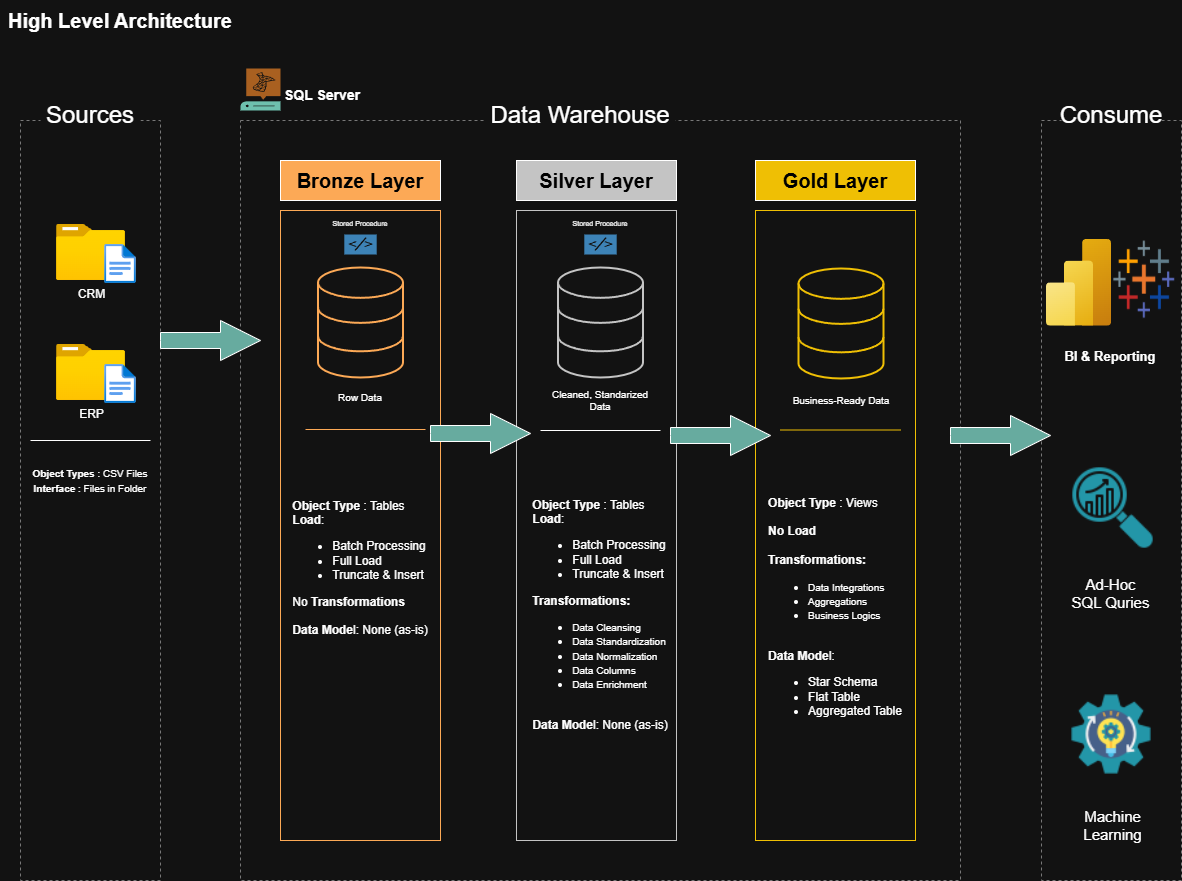

The diagram above was exported from draw.io. Its source (the exported page's mxGraphModel, read from the mxfile embedded in the PNG):
<mxGraphModel dx="1096" dy="649" grid="1" gridSize="10" guides="1" tooltips="1" connect="1" arrows="1" fold="1" page="1" pageScale="1" pageWidth="850" pageHeight="1100" math="0" shadow="0">
  <root>
    <mxCell id="0" />
    <mxCell id="1" parent="0" />
    <mxCell id="2FPEzur9Eh4le2zclbZ9-1" value="High Level Architecture" style="text;html=1;whiteSpace=wrap;strokeColor=none;fillColor=none;align=center;verticalAlign=middle;rounded=0;fontSize=20;fontStyle=1" parent="1" vertex="1">
      <mxGeometry width="240" height="40" as="geometry" />
    </mxCell>
    <mxCell id="2FPEzur9Eh4le2zclbZ9-2" value="" style="rounded=0;whiteSpace=wrap;html=1;fillColor=none;dashed=1;strokeColor=light-dark(#FFEFDC,#787878);" parent="1" vertex="1">
      <mxGeometry x="20" y="120" width="140" height="760" as="geometry" />
    </mxCell>
    <mxCell id="2FPEzur9Eh4le2zclbZ9-3" value="Sources" style="rounded=0;whiteSpace=wrap;html=1;fontSize=24;fontStyle=0;strokeColor=none;fillColor=default;" parent="1" vertex="1">
      <mxGeometry x="40" y="100" width="100" height="30" as="geometry" />
    </mxCell>
    <mxCell id="2FPEzur9Eh4le2zclbZ9-4" value="" style="rounded=0;whiteSpace=wrap;html=1;fillColor=none;dashed=1;strokeColor=light-dark(#FFEFDC,#787878);" parent="1" vertex="1">
      <mxGeometry x="240" y="120" width="720" height="760" as="geometry" />
    </mxCell>
    <mxCell id="2FPEzur9Eh4le2zclbZ9-5" value="Data Warehouse" style="rounded=0;whiteSpace=wrap;html=1;fontSize=24;fontStyle=0;strokeColor=none;fillColor=default;" parent="1" vertex="1">
      <mxGeometry x="485" y="100" width="190" height="30" as="geometry" />
    </mxCell>
    <mxCell id="2FPEzur9Eh4le2zclbZ9-6" value="" style="rounded=0;whiteSpace=wrap;html=1;fillColor=none;dashed=1;strokeColor=light-dark(#FFEFDC,#787878);" parent="1" vertex="1">
      <mxGeometry x="1041" y="120" width="140" height="760" as="geometry" />
    </mxCell>
    <mxCell id="2FPEzur9Eh4le2zclbZ9-7" value="Consume" style="rounded=0;whiteSpace=wrap;html=1;fontSize=24;fontStyle=0;strokeColor=none;fillColor=default;" parent="1" vertex="1">
      <mxGeometry x="1061" y="100" width="100" height="30" as="geometry" />
    </mxCell>
    <mxCell id="2FPEzur9Eh4le2zclbZ9-8" value="Bronze Layer" style="rounded=0;whiteSpace=wrap;html=1;fontSize=20;fillColor=light-dark(#FFFFFF,#FCA956);fontColor=light-dark(#000000,#000000);fontStyle=1" parent="1" vertex="1">
      <mxGeometry x="280" y="160" width="160" height="40" as="geometry" />
    </mxCell>
    <mxCell id="2FPEzur9Eh4le2zclbZ9-9" value="" style="rounded=0;whiteSpace=wrap;html=1;fontSize=18;fillColor=none;fontColor=light-dark(#000000,#000000);fontStyle=1;strokeColor=light-dark(#FFFFFF,#FCA956);" parent="1" vertex="1">
      <mxGeometry x="280" y="210" width="160" height="630" as="geometry" />
    </mxCell>
    <mxCell id="2FPEzur9Eh4le2zclbZ9-10" value="Silver Layer" style="rounded=0;whiteSpace=wrap;html=1;fontSize=20;fillColor=light-dark(#FFFFFF,#C4C4C4);fontColor=light-dark(#000000,#000000);fontStyle=1" parent="1" vertex="1">
      <mxGeometry x="516" y="160" width="160" height="40" as="geometry" />
    </mxCell>
    <mxCell id="2FPEzur9Eh4le2zclbZ9-11" value="" style="rounded=0;whiteSpace=wrap;html=1;fontSize=18;fillColor=none;fontColor=light-dark(#000000,#000000);fontStyle=1;strokeColor=light-dark(#FFFFFF,#C4C4C4);" parent="1" vertex="1">
      <mxGeometry x="516" y="210" width="160" height="630" as="geometry" />
    </mxCell>
    <mxCell id="2FPEzur9Eh4le2zclbZ9-12" value="Gold Layer" style="rounded=0;whiteSpace=wrap;html=1;fontSize=20;fillColor=light-dark(#FFFFFF,#EFBF04);fontColor=light-dark(#000000,#000000);fontStyle=1" parent="1" vertex="1">
      <mxGeometry x="755" y="160" width="160" height="40" as="geometry" />
    </mxCell>
    <mxCell id="2FPEzur9Eh4le2zclbZ9-13" value="" style="rounded=0;whiteSpace=wrap;html=1;fontSize=18;fillColor=none;fontColor=light-dark(#000000,#000000);fontStyle=1;strokeColor=light-dark(#FFFFFF,#EFBF04);" parent="1" vertex="1">
      <mxGeometry x="755" y="210" width="160" height="630" as="geometry" />
    </mxCell>
    <mxCell id="2FPEzur9Eh4le2zclbZ9-14" value="CRM" style="image;aspect=fixed;html=1;points=[];align=center;fontSize=12;image=img/lib/azure2/general/Folder_Blank.svg;" parent="1" vertex="1">
      <mxGeometry x="56" y="224" width="69" height="56.00000000000001" as="geometry" />
    </mxCell>
    <mxCell id="2FPEzur9Eh4le2zclbZ9-15" value="" style="image;aspect=fixed;html=1;points=[];align=center;fontSize=12;image=img/lib/azure2/general/File.svg;" parent="1" vertex="1">
      <mxGeometry x="104.17" y="244" width="31.65" height="39" as="geometry" />
    </mxCell>
    <mxCell id="2FPEzur9Eh4le2zclbZ9-16" value="ERP" style="image;aspect=fixed;html=1;points=[];align=center;fontSize=12;image=img/lib/azure2/general/Folder_Blank.svg;" parent="1" vertex="1">
      <mxGeometry x="56" y="344" width="69" height="56.00000000000001" as="geometry" />
    </mxCell>
    <mxCell id="2FPEzur9Eh4le2zclbZ9-17" value="" style="image;aspect=fixed;html=1;points=[];align=center;fontSize=12;image=img/lib/azure2/general/File.svg;" parent="1" vertex="1">
      <mxGeometry x="104.17" y="364" width="31.65" height="39" as="geometry" />
    </mxCell>
    <mxCell id="2FPEzur9Eh4le2zclbZ9-18" value="" style="endArrow=none;html=1;rounded=0;" parent="1" edge="1">
      <mxGeometry width="50" height="50" relative="1" as="geometry">
        <mxPoint x="30" y="440" as="sourcePoint" />
        <mxPoint x="150" y="440" as="targetPoint" />
        <Array as="points">
          <mxPoint x="30" y="440" />
        </Array>
      </mxGeometry>
    </mxCell>
    <mxCell id="2FPEzur9Eh4le2zclbZ9-19" value="&lt;font style=&quot;font-size: 10px;&quot;&gt;&lt;b&gt;Object Types&lt;/b&gt; : CSV Files&lt;/font&gt;&lt;div&gt;&lt;div&gt;&lt;font style=&quot;font-size: 10px;&quot;&gt;&lt;b&gt;Interface&lt;/b&gt; : Files in Folder&lt;/font&gt;&lt;/div&gt;&lt;/div&gt;" style="text;html=1;whiteSpace=wrap;strokeColor=none;fillColor=none;align=center;verticalAlign=middle;rounded=0;" parent="1" vertex="1">
      <mxGeometry x="30" y="450" width="120" height="60" as="geometry" />
    </mxCell>
    <mxCell id="2FPEzur9Eh4le2zclbZ9-20" value="" style="html=1;verticalLabelPosition=bottom;align=center;labelBackgroundColor=#ffffff;verticalAlign=top;strokeWidth=2;strokeColor=light-dark(#FFFFFF,#FCA956);shadow=0;dashed=0;shape=mxgraph.ios7.icons.data;fillColor=none;" parent="1" vertex="1">
      <mxGeometry x="317.5" y="267" width="85" height="110" as="geometry" />
    </mxCell>
    <mxCell id="2FPEzur9Eh4le2zclbZ9-21" value="" style="html=1;verticalLabelPosition=bottom;align=center;labelBackgroundColor=#ffffff;verticalAlign=top;strokeWidth=2;strokeColor=light-dark(#FFFFFF,#C4C4C4);shadow=0;dashed=0;shape=mxgraph.ios7.icons.data;fillColor=none;" parent="1" vertex="1">
      <mxGeometry x="557.5" y="267" width="85" height="110" as="geometry" />
    </mxCell>
    <mxCell id="2FPEzur9Eh4le2zclbZ9-22" value="" style="html=1;verticalLabelPosition=bottom;align=center;labelBackgroundColor=#ffffff;verticalAlign=top;strokeWidth=2;strokeColor=light-dark(#FFFFFF,#EFBF04);shadow=0;dashed=0;shape=mxgraph.ios7.icons.data;fillColor=none;" parent="1" vertex="1">
      <mxGeometry x="798" y="268" width="85" height="110" as="geometry" />
    </mxCell>
    <mxCell id="2FPEzur9Eh4le2zclbZ9-23" value="" style="html=1;shadow=0;dashed=0;align=center;verticalAlign=middle;shape=mxgraph.arrows2.arrow;dy=0.6;dx=40;notch=0;fillColor=light-dark(#FFFFFF,#67AB9F);" parent="1" vertex="1">
      <mxGeometry x="160" y="320" width="100" height="40" as="geometry" />
    </mxCell>
    <mxCell id="2FPEzur9Eh4le2zclbZ9-26" value="" style="html=1;shadow=0;dashed=0;align=center;verticalAlign=middle;shape=mxgraph.arrows2.arrow;dy=0.6;dx=40;notch=0;fillColor=light-dark(#FFFFFF,#67AB9F);" parent="1" vertex="1">
      <mxGeometry x="950" y="415" width="100" height="40" as="geometry" />
    </mxCell>
    <mxCell id="2FPEzur9Eh4le2zclbZ9-28" value="" style="html=1;shadow=0;dashed=0;align=center;verticalAlign=middle;shape=mxgraph.arrows2.arrow;dy=0.6;dx=40;notch=0;fillColor=light-dark(#FFFFFF,#67AB9F);" parent="1" vertex="1">
      <mxGeometry x="430" y="413" width="100" height="40" as="geometry" />
    </mxCell>
    <mxCell id="2FPEzur9Eh4le2zclbZ9-29" value="" style="html=1;shadow=0;dashed=0;align=center;verticalAlign=middle;shape=mxgraph.arrows2.arrow;dy=0.6;dx=40;notch=0;fillColor=light-dark(#FFFFFF,#67AB9F);" parent="1" vertex="1">
      <mxGeometry x="670" y="415" width="100" height="40" as="geometry" />
    </mxCell>
    <mxCell id="2FPEzur9Eh4le2zclbZ9-30" value="Row Data" style="text;html=1;whiteSpace=wrap;strokeColor=none;fillColor=none;align=center;verticalAlign=middle;rounded=0;fontSize=10;" parent="1" vertex="1">
      <mxGeometry x="310" y="378" width="100" height="38.5" as="geometry" />
    </mxCell>
    <mxCell id="2FPEzur9Eh4le2zclbZ9-31" value="Cleaned, Standarized Data" style="text;html=1;whiteSpace=wrap;strokeColor=none;fillColor=none;align=center;verticalAlign=middle;rounded=0;fontSize=10;" parent="1" vertex="1">
      <mxGeometry x="550" y="381" width="100" height="38.5" as="geometry" />
    </mxCell>
    <mxCell id="2FPEzur9Eh4le2zclbZ9-32" value="Business-Ready Data" style="text;html=1;whiteSpace=wrap;strokeColor=none;fillColor=none;align=center;verticalAlign=middle;rounded=0;fontSize=10;" parent="1" vertex="1">
      <mxGeometry x="790.5" y="381" width="100" height="38.5" as="geometry" />
    </mxCell>
    <mxCell id="2FPEzur9Eh4le2zclbZ9-33" value="" style="endArrow=none;html=1;rounded=0;strokeColor=light-dark(#FFFFFF,#FCA956);" parent="1" edge="1">
      <mxGeometry width="50" height="50" relative="1" as="geometry">
        <mxPoint x="305" y="429" as="sourcePoint" />
        <mxPoint x="425" y="429" as="targetPoint" />
        <Array as="points">
          <mxPoint x="305" y="429" />
        </Array>
      </mxGeometry>
    </mxCell>
    <mxCell id="2FPEzur9Eh4le2zclbZ9-34" value="" style="endArrow=none;html=1;rounded=0;" parent="1" edge="1">
      <mxGeometry width="50" height="50" relative="1" as="geometry">
        <mxPoint x="540" y="430" as="sourcePoint" />
        <mxPoint x="660" y="430" as="targetPoint" />
        <Array as="points">
          <mxPoint x="540" y="430" />
        </Array>
      </mxGeometry>
    </mxCell>
    <mxCell id="2FPEzur9Eh4le2zclbZ9-35" value="" style="endArrow=none;html=1;rounded=0;fillColor=#fff2cc;gradientColor=#ffd966;strokeColor=light-dark(#FFFFFF,#EFBF04);" parent="1" edge="1">
      <mxGeometry width="50" height="50" relative="1" as="geometry">
        <mxPoint x="780" y="429.5" as="sourcePoint" />
        <mxPoint x="900" y="429.5" as="targetPoint" />
        <Array as="points">
          <mxPoint x="780" y="429.5" />
        </Array>
      </mxGeometry>
    </mxCell>
    <mxCell id="2FPEzur9Eh4le2zclbZ9-36" value="&#10;&lt;div style=&quot;forced-color-adjust: none; box-shadow: none !important; text-align: left;&quot;&gt;&lt;span style=&quot;forced-color-adjust: none; box-shadow: none !important; background-color: transparent; color: light-dark(rgb(0, 0, 0), rgb(255, 255, 255));&quot;&gt;&lt;b style=&quot;forced-color-adjust: none; box-shadow: none !important;&quot;&gt;Object Type&lt;/b&gt;&lt;span&gt;&amp;nbsp;&lt;/span&gt;: Tables&lt;/span&gt;&lt;/div&gt;&lt;div style=&quot;forced-color-adjust: none; box-shadow: none !important; text-align: left;&quot;&gt;&lt;b style=&quot;forced-color-adjust: none; box-shadow: none !important;&quot;&gt;Load&lt;/b&gt;:&lt;/div&gt;&lt;div style=&quot;forced-color-adjust: none; box-shadow: none !important; text-align: left;&quot;&gt;&lt;ul style=&quot;forced-color-adjust: none; box-shadow: none !important;&quot;&gt;&lt;li style=&quot;forced-color-adjust: none; box-shadow: none !important;&quot;&gt;Batch Processing&lt;/li&gt;&lt;li style=&quot;forced-color-adjust: none; box-shadow: none !important;&quot;&gt;Full Load&lt;/li&gt;&lt;li style=&quot;forced-color-adjust: none; box-shadow: none !important;&quot;&gt;Truncate &amp;amp; Insert&lt;/li&gt;&lt;/ul&gt;&lt;div style=&quot;forced-color-adjust: none; box-shadow: none !important;&quot;&gt;No&lt;span&gt;&amp;nbsp;&lt;/span&gt;&lt;b style=&quot;forced-color-adjust: none; box-shadow: none !important;&quot;&gt;Transformations&lt;/b&gt;&lt;/div&gt;&lt;div style=&quot;forced-color-adjust: none; box-shadow: none !important;&quot;&gt;&lt;br style=&quot;forced-color-adjust: none; box-shadow: none !important;&quot;&gt;&lt;/div&gt;&lt;div style=&quot;forced-color-adjust: none; box-shadow: none !important;&quot;&gt;&lt;b style=&quot;forced-color-adjust: none; box-shadow: none !important;&quot;&gt;Data Mode&lt;/b&gt;l: None (as-is)&lt;/div&gt;&lt;/div&gt;&lt;div style=&quot;forced-color-adjust: none; box-shadow: none !important;&quot;&gt;&lt;br style=&quot;forced-color-adjust: none; box-shadow: none !important; color: rgb(255, 255, 255); font-family: Helvetica; font-size: 12px; font-style: normal; font-variant-ligatures: normal; font-variant-caps: normal; font-weight: 400; letter-spacing: normal; orphans: 2; text-align: center; text-indent: 0px; text-transform: none; widows: 2; word-spacing: 0px; -webkit-text-stroke-width: 0px; white-space: normal; background-color: rgb(27, 29, 30); text-decoration-thickness: initial; text-decoration-style: initial; text-decoration-color: initial;&quot;&gt;&#10;&#10;&lt;/div&gt;" style="text;html=1;whiteSpace=wrap;strokeColor=none;fillColor=none;align=center;verticalAlign=middle;rounded=0;" parent="1" vertex="1">
      <mxGeometry x="290" y="459" width="140" height="245" as="geometry" />
    </mxCell>
    <mxCell id="2FPEzur9Eh4le2zclbZ9-37" value="" style="shadow=0;dashed=0;html=1;strokeColor=none;fillColor=#4495D1;labelPosition=center;verticalLabelPosition=bottom;verticalAlign=top;align=center;outlineConnect=0;shape=mxgraph.veeam.script;fontColor=light-dark(#000000,#FFFFFF);" parent="1" vertex="1">
      <mxGeometry x="343.8" y="234" width="32.4" height="20" as="geometry" />
    </mxCell>
    <mxCell id="2FPEzur9Eh4le2zclbZ9-38" value="&lt;font style=&quot;font-size: 7px;&quot;&gt;Stored Procedure&lt;/font&gt;" style="text;html=1;whiteSpace=wrap;strokeColor=none;fillColor=none;align=center;verticalAlign=middle;rounded=0;" parent="1" vertex="1">
      <mxGeometry x="330" y="214" width="60" height="16" as="geometry" />
    </mxCell>
    <mxCell id="2FPEzur9Eh4le2zclbZ9-40" value="" style="shadow=0;dashed=0;html=1;strokeColor=none;fillColor=#4495D1;labelPosition=center;verticalLabelPosition=bottom;verticalAlign=top;align=center;outlineConnect=0;shape=mxgraph.veeam.script;fontColor=light-dark(#000000,#FFFFFF);" parent="1" vertex="1">
      <mxGeometry x="583.8" y="234" width="32.4" height="20" as="geometry" />
    </mxCell>
    <mxCell id="2FPEzur9Eh4le2zclbZ9-41" value="&lt;font style=&quot;font-size: 7px;&quot;&gt;Stored Procedure&lt;/font&gt;" style="text;html=1;whiteSpace=wrap;strokeColor=none;fillColor=none;align=center;verticalAlign=middle;rounded=0;" parent="1" vertex="1">
      <mxGeometry x="570" y="214" width="60" height="16" as="geometry" />
    </mxCell>
    <mxCell id="2FPEzur9Eh4le2zclbZ9-42" value="&lt;div style=&quot;text-align: left;&quot;&gt;&lt;span style=&quot;background-color: transparent; color: light-dark(rgb(0, 0, 0), rgb(255, 255, 255));&quot;&gt;&lt;b&gt;Object Type&lt;/b&gt; : Tables&lt;/span&gt;&lt;/div&gt;&lt;div style=&quot;text-align: left;&quot;&gt;&lt;b&gt;Load&lt;/b&gt;:&lt;/div&gt;&lt;div style=&quot;text-align: left;&quot;&gt;&lt;ul&gt;&lt;li&gt;Batch Processing&lt;/li&gt;&lt;li&gt;Full Load&lt;/li&gt;&lt;li&gt;Truncate &amp;amp; Insert&lt;/li&gt;&lt;/ul&gt;&lt;div&gt;&lt;b&gt;Transformations:&lt;/b&gt;&lt;/div&gt;&lt;div&gt;&lt;ul&gt;&lt;li&gt;&lt;font style=&quot;font-size: 10px;&quot;&gt;Data Cleansing&lt;/font&gt;&lt;/li&gt;&lt;li&gt;&lt;font style=&quot;font-size: 10px;&quot;&gt;Data Standardization&lt;/font&gt;&lt;/li&gt;&lt;li&gt;&lt;font style=&quot;font-size: 10px;&quot;&gt;Data Normalization&lt;/font&gt;&lt;/li&gt;&lt;li&gt;&lt;font style=&quot;font-size: 10px;&quot;&gt;Data Columns&lt;/font&gt;&lt;/li&gt;&lt;li&gt;&lt;font style=&quot;font-size: 10px;&quot;&gt;Data Enrichment&lt;/font&gt;&lt;/li&gt;&lt;/ul&gt;&lt;/div&gt;&lt;div&gt;&lt;br&gt;&lt;/div&gt;&lt;div&gt;&lt;div&gt;&lt;b&gt;Data Mode&lt;/b&gt;l: None (as-is)&lt;/div&gt;&lt;/div&gt;&lt;div&gt;&lt;br&gt;&lt;/div&gt;&lt;/div&gt;&lt;div&gt;&lt;br&gt;&lt;/div&gt;" style="text;html=1;whiteSpace=wrap;strokeColor=none;fillColor=none;align=center;verticalAlign=middle;rounded=0;" parent="1" vertex="1">
      <mxGeometry x="530" y="455" width="140" height="347" as="geometry" />
    </mxCell>
    <mxCell id="2FPEzur9Eh4le2zclbZ9-43" value="&lt;div style=&quot;text-align: left;&quot;&gt;&lt;span style=&quot;background-color: transparent; color: light-dark(rgb(0, 0, 0), rgb(255, 255, 255));&quot;&gt;&lt;b&gt;Object Type&lt;/b&gt; : Views&lt;/span&gt;&lt;/div&gt;&lt;div style=&quot;text-align: left;&quot;&gt;&lt;b&gt;&lt;br&gt;&lt;/b&gt;&lt;/div&gt;&lt;div style=&quot;text-align: left;&quot;&gt;&lt;b&gt;No Load&lt;/b&gt;&lt;/div&gt;&lt;div style=&quot;text-align: left;&quot;&gt;&lt;b&gt;&lt;br&gt;&lt;/b&gt;&lt;/div&gt;&lt;div style=&quot;text-align: left;&quot;&gt;&lt;div&gt;&lt;b&gt;Transformations:&lt;/b&gt;&lt;/div&gt;&lt;div&gt;&lt;ul&gt;&lt;li&gt;&lt;font style=&quot;font-size: 10px;&quot;&gt;Data Integrations&lt;/font&gt;&lt;/li&gt;&lt;li&gt;&lt;span style=&quot;font-size: 10px;&quot;&gt;Aggregations&lt;/span&gt;&lt;/li&gt;&lt;li&gt;&lt;span style=&quot;font-size: 10px;&quot;&gt;Business Logics&lt;/span&gt;&lt;/li&gt;&lt;/ul&gt;&lt;/div&gt;&lt;div&gt;&lt;br&gt;&lt;/div&gt;&lt;div&gt;&lt;div&gt;&lt;b&gt;Data Mode&lt;/b&gt;l:&lt;/div&gt;&lt;/div&gt;&lt;div&gt;&lt;ul&gt;&lt;li&gt;Star Schema&lt;/li&gt;&lt;li&gt;Flat Table&lt;/li&gt;&lt;li&gt;Aggregated Table&lt;/li&gt;&lt;/ul&gt;&lt;/div&gt;&lt;div&gt;&lt;br&gt;&lt;/div&gt;&lt;/div&gt;&lt;div&gt;&lt;br&gt;&lt;/div&gt;" style="text;html=1;whiteSpace=wrap;strokeColor=none;fillColor=none;align=center;verticalAlign=middle;rounded=0;" parent="1" vertex="1">
      <mxGeometry x="765" y="453" width="140" height="347" as="geometry" />
    </mxCell>
    <mxCell id="2FPEzur9Eh4le2zclbZ9-44" value="" style="sketch=0;pointerEvents=1;shadow=0;dashed=0;html=1;strokeColor=none;fillColor=#005F4B;labelPosition=center;verticalLabelPosition=bottom;verticalAlign=top;align=center;outlineConnect=0;shape=mxgraph.veeam2.sql_server;" parent="1" vertex="1">
      <mxGeometry x="240" y="68" width="40" height="42" as="geometry" />
    </mxCell>
    <mxCell id="2FPEzur9Eh4le2zclbZ9-45" value="SQL Server" style="text;html=1;whiteSpace=wrap;strokeColor=none;fillColor=none;align=center;verticalAlign=middle;rounded=0;fontSize=14;fontStyle=1" parent="1" vertex="1">
      <mxGeometry x="280" y="80" width="84" height="30" as="geometry" />
    </mxCell>
    <mxCell id="2FPEzur9Eh4le2zclbZ9-46" value="" style="image;aspect=fixed;html=1;points=[];align=center;fontSize=12;image=img/lib/azure2/analytics/Power_BI_Embedded.svg;" parent="1" vertex="1">
      <mxGeometry x="1046" y="239" width="65" height="86.69" as="geometry" />
    </mxCell>
    <mxCell id="2FPEzur9Eh4le2zclbZ9-49" value="" style="shape=image;verticalLabelPosition=bottom;verticalAlign=top;imageAspect=0;image=data:image/png,(base64 omitted: 2140 chars);" parent="1" vertex="1">
      <mxGeometry x="1112" y="239" width="65" height="82" as="geometry" />
    </mxCell>
    <mxCell id="2FPEzur9Eh4le2zclbZ9-51" value="BI &amp;amp; Reporting" style="text;html=1;whiteSpace=wrap;strokeColor=none;fillColor=none;align=center;verticalAlign=middle;rounded=0;fontStyle=1;fontSize=13;" parent="1" vertex="1">
      <mxGeometry x="1050" y="341" width="120" height="30" as="geometry" />
    </mxCell>
    <mxCell id="NVEWjL5u0437nd3FOFg7-1" value="" style="shape=image;verticalLabelPosition=bottom;verticalAlign=top;imageAspect=0;aspect=fixed;image=data:image/png,(base64 omitted: 3688 chars);" parent="1" vertex="1">
      <mxGeometry x="1070" y="693" width="82" height="82" as="geometry" />
    </mxCell>
    <mxCell id="NVEWjL5u0437nd3FOFg7-2" value="" style="shape=image;verticalLabelPosition=bottom;verticalAlign=top;imageAspect=0;aspect=fixed;image=data:image/png,(base64 omitted: 2584 chars);" parent="1" vertex="1">
      <mxGeometry x="1071" y="466" width="83" height="83" as="geometry" />
    </mxCell>
    <mxCell id="NVEWjL5u0437nd3FOFg7-3" value="Ad-Hoc&lt;div&gt;SQL Quries&lt;/div&gt;" style="text;html=1;whiteSpace=wrap;strokeColor=none;fillColor=none;align=center;verticalAlign=middle;rounded=0;fontSize=15;" parent="1" vertex="1">
      <mxGeometry x="1068.5" y="567.5" width="83" height="50" as="geometry" />
    </mxCell>
    <mxCell id="NVEWjL5u0437nd3FOFg7-4" value="Machine Learning" style="text;html=1;whiteSpace=wrap;strokeColor=none;fillColor=none;align=center;verticalAlign=middle;rounded=0;fontSize=15;" parent="1" vertex="1">
      <mxGeometry x="1051.75" y="800" width="121.5" height="50" as="geometry" />
    </mxCell>
  </root>
</mxGraphModel>